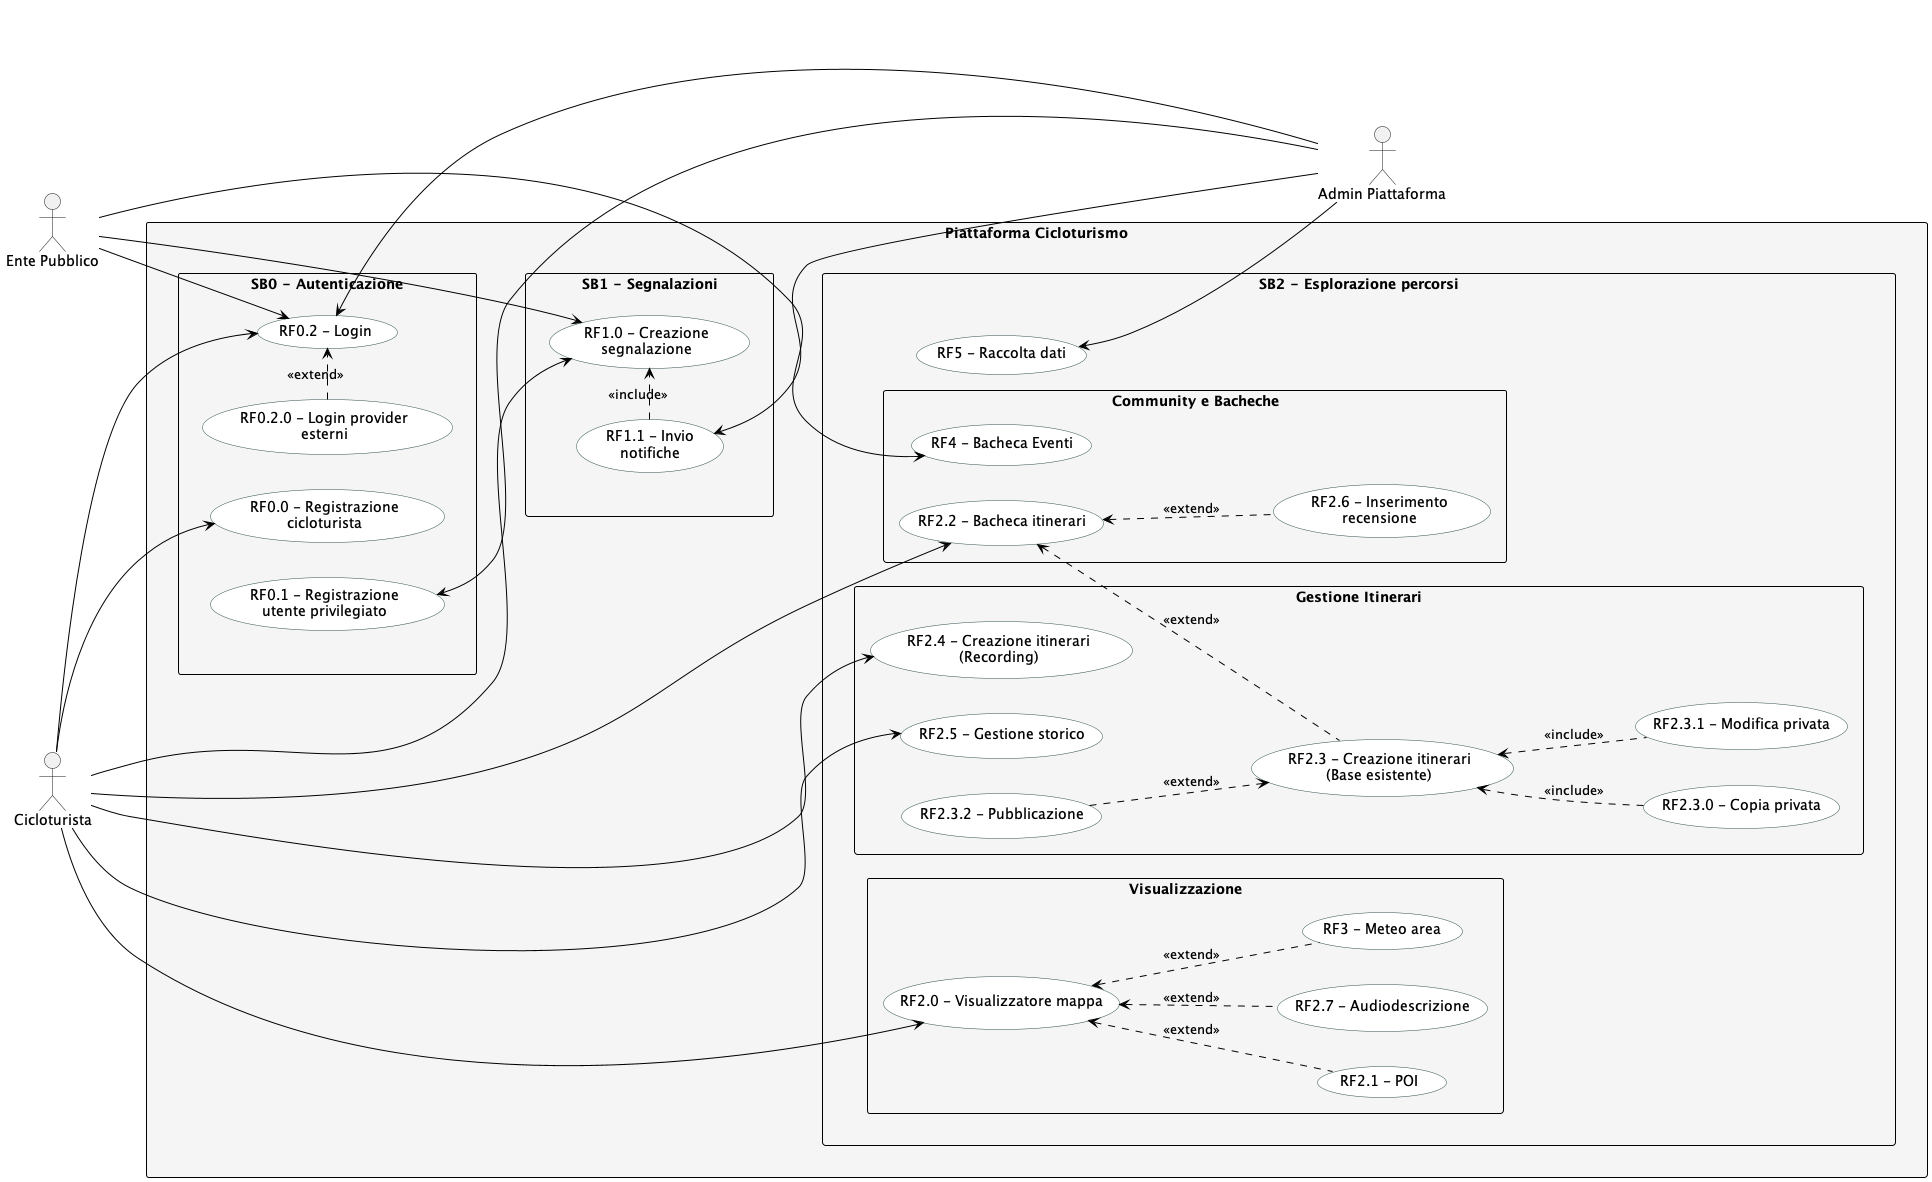

The diagram above was rendered by PlantUML. Its source (embedded in the PNG):
@startuml Main
left to right direction
skinparam packageStyle rectangle

' Configurazione colori e stili per pulizia
skinparam usecase {
    BackgroundColor White
    BorderColor DarkSlateGray
    ArrowColor Black
}
skinparam rectangle {
    BorderColor Black
    BackgroundColor WhiteSmoke
}

' --- ATTORI ---
actor "Cicloturista" as User
actor "Ente Pubblico" as Ente
actor "Admin Piattaforma" as Admin 

rectangle "Piattaforma Cicloturismo" {

    ' --- SB0: AUTENTICAZIONE ---
    rectangle "SB0 - Autenticazione" as SB0 {
        usecase "RF0.2 - Login" as RF0_2
        usecase "RF0.0 - Registrazione\ncicloturista" as RF0_0
        usecase "RF0.1 - Registrazione\nutente privilegiato" as RF0_1
        usecase "RF0.2.0 - Login provider\nesterni" as RF0_2_0
        
        ' Relazioni interne SB0
        RF0_2_0 .> RF0_2 : <<extend>>
    }

    ' --- SB1: SEGNALAZIONI ---
    rectangle "SB1 - Segnalazioni" as SB1 {
        usecase "RF1.0 - Creazione\nsegnalazione" as RF1_0
        usecase "RF1.1 - Invio\nnotifiche" as RF1_1
        
        ' Relazioni interne SB1
        RF1_1 .> RF1_0 : <<include>>
    }

    ' --- SB2: ESPLORAZIONE & ITINERARI ---
    rectangle "SB2 - Esplorazione percorsi" as SB2 {
        
        ' Sottogruppo Mappa
        package "Visualizzazione" {
            usecase "RF2.0 - Visualizzatore mappa" as RF2_0
            usecase "RF2.1 - POI" as RF2_1
            usecase "RF2.7 - Audiodescrizione" as RF2_7
            usecase "RF3 - Meteo area" as RF3
        }

        ' Sottogruppo Community
        package "Community e Bacheche" {
            usecase "RF2.2 - Bacheca itinerari" as RF2_2
            usecase "RF4 - Bacheca Eventi" as RF4
            usecase "RF2.6 - Inserimento\nrecensione" as RF2_6
        }
        
        ' Sottogruppo Gestione Itinerari
        package "Gestione Itinerari" {
            usecase "RF2.3 - Creazione itinerari\n(Base esistente)" as RF2_3
            usecase "RF2.3.0 - Copia privata" as RF2_3_0
            usecase "RF2.3.1 - Modifica privata" as RF2_3_1
            usecase "RF2.3.2 - Pubblicazione" as RF2_3_2
            usecase "RF2.4 - Creazione itinerari\n(Recording)" as RF2_4
            usecase "RF2.5 - Gestione storico" as RF2_5
        }
        
        usecase "RF5 - Raccolta dati" as RF5

        ' Relazioni interne SB2 (Visualizzazione)
        RF2_1 .up.> RF2_0 : <<extend>>
        RF2_7 .up.> RF2_0 : <<extend>>
        RF3 .up.> RF2_0 : <<extend>>

        ' Relazioni interne SB2 (Itinerari)
        RF2_3 .up.> RF2_2 : <<extend>>
        RF2_6 .up.> RF2_2 : <<extend>>
        
        RF2_3_0 .up.> RF2_3 : <<include>>
        RF2_3_1 .up.> RF2_3 : <<include>>
        RF2_3_2 .down.> RF2_3 : <<extend>>
    }
}

' --- RELAZIONI ESTERNE ---

' Cicloturista (Sinistra)
User --> RF0_0
User --> RF0_2
User --> RF2_0
User --> RF2_2
User --> RF1_0
User --> RF2_4
User --> RF2_5

' Ente Pubblico (Sinistra)
Ente --> RF0_2
Ente --> RF4
Ente --> RF1_0

' Admin (Destra)
RF0_1 <-- Admin
RF0_2 <-- Admin
RF5 <-- Admin
RF1_1 <-- Admin

' Layout hints (Ora funzionano sui rettangoli, non creano attori)
SB0 -[hidden]down- SB1
SB1 -[hidden]down- SB2

@enduml